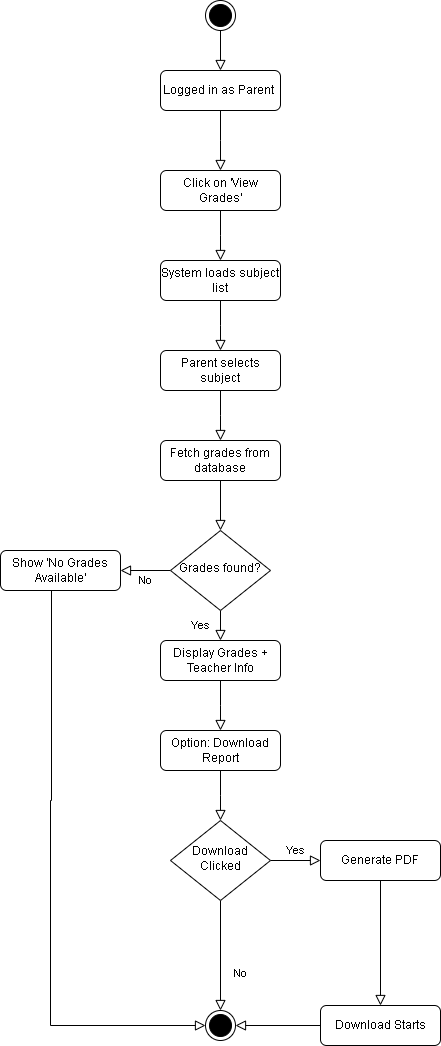

The diagram above was exported from draw.io. Its source (the exported page's mxGraphModel, read from the mxfile embedded in the PNG):
<mxGraphModel dx="872" dy="1608" grid="1" gridSize="10" guides="1" tooltips="1" connect="1" arrows="1" fold="1" page="1" pageScale="1" pageWidth="827" pageHeight="1169" math="0" shadow="0">
  <root>
    <mxCell id="WIyWlLk6GJQsqaUBKTNV-0" />
    <mxCell id="WIyWlLk6GJQsqaUBKTNV-1" parent="WIyWlLk6GJQsqaUBKTNV-0" />
    <mxCell id="WIyWlLk6GJQsqaUBKTNV-2" value="" style="rounded=0;html=1;jettySize=auto;orthogonalLoop=1;fontSize=11;endArrow=block;endFill=0;endSize=8;strokeWidth=1;shadow=0;labelBackgroundColor=none;edgeStyle=orthogonalEdgeStyle;" parent="WIyWlLk6GJQsqaUBKTNV-1" source="WIyWlLk6GJQsqaUBKTNV-3" target="WIyWlLk6GJQsqaUBKTNV-6" edge="1">
      <mxGeometry relative="1" as="geometry" />
    </mxCell>
    <mxCell id="WIyWlLk6GJQsqaUBKTNV-3" value="Fetch grades from database" style="rounded=1;whiteSpace=wrap;html=1;fontSize=12;glass=0;strokeWidth=1;shadow=0;" parent="WIyWlLk6GJQsqaUBKTNV-1" vertex="1">
      <mxGeometry x="160" y="80" width="120" height="40" as="geometry" />
    </mxCell>
    <mxCell id="WIyWlLk6GJQsqaUBKTNV-4" value="Yes" style="rounded=0;html=1;jettySize=auto;orthogonalLoop=1;fontSize=11;endArrow=block;endFill=0;endSize=8;strokeWidth=1;shadow=0;labelBackgroundColor=none;edgeStyle=orthogonalEdgeStyle;entryX=0.5;entryY=0;entryDx=0;entryDy=0;" parent="WIyWlLk6GJQsqaUBKTNV-1" source="WIyWlLk6GJQsqaUBKTNV-6" target="PFOBRnu6n9l7gSPiP2tN-9" edge="1">
      <mxGeometry y="20" relative="1" as="geometry">
        <mxPoint as="offset" />
      </mxGeometry>
    </mxCell>
    <mxCell id="WIyWlLk6GJQsqaUBKTNV-5" value="No" style="edgeStyle=orthogonalEdgeStyle;rounded=0;html=1;jettySize=auto;orthogonalLoop=1;fontSize=11;endArrow=block;endFill=0;endSize=8;strokeWidth=1;shadow=0;labelBackgroundColor=none;" parent="WIyWlLk6GJQsqaUBKTNV-1" source="WIyWlLk6GJQsqaUBKTNV-6" target="WIyWlLk6GJQsqaUBKTNV-7" edge="1">
      <mxGeometry y="10" relative="1" as="geometry">
        <mxPoint as="offset" />
      </mxGeometry>
    </mxCell>
    <mxCell id="WIyWlLk6GJQsqaUBKTNV-6" value="Grades found?" style="rhombus;whiteSpace=wrap;html=1;shadow=0;fontFamily=Helvetica;fontSize=12;align=center;strokeWidth=1;spacing=6;spacingTop=-4;" parent="WIyWlLk6GJQsqaUBKTNV-1" vertex="1">
      <mxGeometry x="170" y="170" width="100" height="80" as="geometry" />
    </mxCell>
    <mxCell id="WIyWlLk6GJQsqaUBKTNV-7" value="Show 'No Grades Available'" style="rounded=1;whiteSpace=wrap;html=1;fontSize=12;glass=0;strokeWidth=1;shadow=0;" parent="WIyWlLk6GJQsqaUBKTNV-1" vertex="1">
      <mxGeometry y="190" width="120" height="40" as="geometry" />
    </mxCell>
    <mxCell id="WIyWlLk6GJQsqaUBKTNV-8" value="No" style="rounded=0;html=1;jettySize=auto;orthogonalLoop=1;fontSize=11;endArrow=block;endFill=0;endSize=8;strokeWidth=1;shadow=0;labelBackgroundColor=none;edgeStyle=orthogonalEdgeStyle;" parent="WIyWlLk6GJQsqaUBKTNV-1" source="WIyWlLk6GJQsqaUBKTNV-10" target="PFOBRnu6n9l7gSPiP2tN-12" edge="1">
      <mxGeometry x="0.3333" y="20" relative="1" as="geometry">
        <mxPoint as="offset" />
        <mxPoint x="220" y="600" as="targetPoint" />
      </mxGeometry>
    </mxCell>
    <mxCell id="WIyWlLk6GJQsqaUBKTNV-9" value="Yes" style="edgeStyle=orthogonalEdgeStyle;rounded=0;html=1;jettySize=auto;orthogonalLoop=1;fontSize=11;endArrow=block;endFill=0;endSize=8;strokeWidth=1;shadow=0;labelBackgroundColor=none;" parent="WIyWlLk6GJQsqaUBKTNV-1" source="WIyWlLk6GJQsqaUBKTNV-10" target="WIyWlLk6GJQsqaUBKTNV-12" edge="1">
      <mxGeometry y="10" relative="1" as="geometry">
        <mxPoint as="offset" />
      </mxGeometry>
    </mxCell>
    <mxCell id="WIyWlLk6GJQsqaUBKTNV-10" value="Download Clicked" style="rhombus;whiteSpace=wrap;html=1;shadow=0;fontFamily=Helvetica;fontSize=12;align=center;strokeWidth=1;spacing=6;spacingTop=-4;" parent="WIyWlLk6GJQsqaUBKTNV-1" vertex="1">
      <mxGeometry x="170" y="460" width="100" height="80" as="geometry" />
    </mxCell>
    <mxCell id="WIyWlLk6GJQsqaUBKTNV-12" value="Generate PDF" style="rounded=1;whiteSpace=wrap;html=1;fontSize=12;glass=0;strokeWidth=1;shadow=0;" parent="WIyWlLk6GJQsqaUBKTNV-1" vertex="1">
      <mxGeometry x="320" y="480" width="120" height="40" as="geometry" />
    </mxCell>
    <mxCell id="PFOBRnu6n9l7gSPiP2tN-0" value="" style="rounded=0;html=1;jettySize=auto;orthogonalLoop=1;fontSize=11;endArrow=block;endFill=0;endSize=8;strokeWidth=1;shadow=0;labelBackgroundColor=none;edgeStyle=orthogonalEdgeStyle;" edge="1" parent="WIyWlLk6GJQsqaUBKTNV-1" source="PFOBRnu6n9l7gSPiP2tN-1">
      <mxGeometry relative="1" as="geometry">
        <mxPoint x="220" y="80" as="targetPoint" />
      </mxGeometry>
    </mxCell>
    <mxCell id="PFOBRnu6n9l7gSPiP2tN-1" value="Parent selects subject" style="rounded=1;whiteSpace=wrap;html=1;fontSize=12;glass=0;strokeWidth=1;shadow=0;" vertex="1" parent="WIyWlLk6GJQsqaUBKTNV-1">
      <mxGeometry x="160" y="-10" width="120" height="40" as="geometry" />
    </mxCell>
    <mxCell id="PFOBRnu6n9l7gSPiP2tN-2" value="" style="rounded=0;html=1;jettySize=auto;orthogonalLoop=1;fontSize=11;endArrow=block;endFill=0;endSize=8;strokeWidth=1;shadow=0;labelBackgroundColor=none;edgeStyle=orthogonalEdgeStyle;" edge="1" parent="WIyWlLk6GJQsqaUBKTNV-1" source="PFOBRnu6n9l7gSPiP2tN-3">
      <mxGeometry relative="1" as="geometry">
        <mxPoint x="220" y="-10" as="targetPoint" />
      </mxGeometry>
    </mxCell>
    <mxCell id="PFOBRnu6n9l7gSPiP2tN-3" value="System loads subject list" style="rounded=1;whiteSpace=wrap;html=1;fontSize=12;glass=0;strokeWidth=1;shadow=0;" vertex="1" parent="WIyWlLk6GJQsqaUBKTNV-1">
      <mxGeometry x="160" y="-100" width="120" height="40" as="geometry" />
    </mxCell>
    <mxCell id="PFOBRnu6n9l7gSPiP2tN-4" value="" style="rounded=0;html=1;jettySize=auto;orthogonalLoop=1;fontSize=11;endArrow=block;endFill=0;endSize=8;strokeWidth=1;shadow=0;labelBackgroundColor=none;edgeStyle=orthogonalEdgeStyle;" edge="1" parent="WIyWlLk6GJQsqaUBKTNV-1" source="PFOBRnu6n9l7gSPiP2tN-5">
      <mxGeometry relative="1" as="geometry">
        <mxPoint x="220" y="-100" as="targetPoint" />
      </mxGeometry>
    </mxCell>
    <mxCell id="PFOBRnu6n9l7gSPiP2tN-5" value="Click on 'View Grades'" style="rounded=1;whiteSpace=wrap;html=1;fontSize=12;glass=0;strokeWidth=1;shadow=0;" vertex="1" parent="WIyWlLk6GJQsqaUBKTNV-1">
      <mxGeometry x="160" y="-190" width="120" height="40" as="geometry" />
    </mxCell>
    <mxCell id="PFOBRnu6n9l7gSPiP2tN-6" value="" style="rounded=0;html=1;jettySize=auto;orthogonalLoop=1;fontSize=11;endArrow=block;endFill=0;endSize=8;strokeWidth=1;shadow=0;labelBackgroundColor=none;edgeStyle=orthogonalEdgeStyle;" edge="1" parent="WIyWlLk6GJQsqaUBKTNV-1" source="PFOBRnu6n9l7gSPiP2tN-7">
      <mxGeometry relative="1" as="geometry">
        <mxPoint x="220" y="-190" as="targetPoint" />
      </mxGeometry>
    </mxCell>
    <mxCell id="PFOBRnu6n9l7gSPiP2tN-7" value="Logged in as Parent&amp;nbsp;" style="rounded=1;whiteSpace=wrap;html=1;fontSize=12;glass=0;strokeWidth=1;shadow=0;" vertex="1" parent="WIyWlLk6GJQsqaUBKTNV-1">
      <mxGeometry x="160" y="-290" width="120" height="40" as="geometry" />
    </mxCell>
    <mxCell id="PFOBRnu6n9l7gSPiP2tN-8" value="" style="rounded=0;html=1;jettySize=auto;orthogonalLoop=1;fontSize=11;endArrow=block;endFill=0;endSize=8;strokeWidth=1;shadow=0;labelBackgroundColor=none;edgeStyle=orthogonalEdgeStyle;" edge="1" parent="WIyWlLk6GJQsqaUBKTNV-1" source="PFOBRnu6n9l7gSPiP2tN-9">
      <mxGeometry relative="1" as="geometry">
        <mxPoint x="220" y="370" as="targetPoint" />
      </mxGeometry>
    </mxCell>
    <mxCell id="PFOBRnu6n9l7gSPiP2tN-9" value="Display Grades + Teacher Info" style="rounded=1;whiteSpace=wrap;html=1;fontSize=12;glass=0;strokeWidth=1;shadow=0;" vertex="1" parent="WIyWlLk6GJQsqaUBKTNV-1">
      <mxGeometry x="160" y="280" width="120" height="40" as="geometry" />
    </mxCell>
    <mxCell id="PFOBRnu6n9l7gSPiP2tN-10" value="" style="rounded=0;html=1;jettySize=auto;orthogonalLoop=1;fontSize=11;endArrow=block;endFill=0;endSize=8;strokeWidth=1;shadow=0;labelBackgroundColor=none;edgeStyle=orthogonalEdgeStyle;" edge="1" parent="WIyWlLk6GJQsqaUBKTNV-1" source="PFOBRnu6n9l7gSPiP2tN-11">
      <mxGeometry relative="1" as="geometry">
        <mxPoint x="220" y="460" as="targetPoint" />
      </mxGeometry>
    </mxCell>
    <mxCell id="PFOBRnu6n9l7gSPiP2tN-11" value="Option: Download Report" style="rounded=1;whiteSpace=wrap;html=1;fontSize=12;glass=0;strokeWidth=1;shadow=0;" vertex="1" parent="WIyWlLk6GJQsqaUBKTNV-1">
      <mxGeometry x="160" y="370" width="120" height="40" as="geometry" />
    </mxCell>
    <mxCell id="PFOBRnu6n9l7gSPiP2tN-12" value="" style="ellipse;html=1;shape=endState;fillColor=#000000;strokeColor=#000000;" vertex="1" parent="WIyWlLk6GJQsqaUBKTNV-1">
      <mxGeometry x="205" y="650" width="30" height="30" as="geometry" />
    </mxCell>
    <mxCell id="PFOBRnu6n9l7gSPiP2tN-13" value="Download Starts" style="rounded=1;whiteSpace=wrap;html=1;fontSize=12;glass=0;strokeWidth=1;shadow=0;" vertex="1" parent="WIyWlLk6GJQsqaUBKTNV-1">
      <mxGeometry x="320" y="645" width="120" height="40" as="geometry" />
    </mxCell>
    <mxCell id="PFOBRnu6n9l7gSPiP2tN-14" value="" style="rounded=0;html=1;jettySize=auto;orthogonalLoop=1;fontSize=11;endArrow=block;endFill=0;endSize=8;strokeWidth=1;shadow=0;labelBackgroundColor=none;edgeStyle=orthogonalEdgeStyle;" edge="1" parent="WIyWlLk6GJQsqaUBKTNV-1" source="WIyWlLk6GJQsqaUBKTNV-12" target="PFOBRnu6n9l7gSPiP2tN-13">
      <mxGeometry relative="1" as="geometry">
        <mxPoint x="230" y="470" as="targetPoint" />
        <mxPoint x="230" y="420" as="sourcePoint" />
      </mxGeometry>
    </mxCell>
    <mxCell id="PFOBRnu6n9l7gSPiP2tN-15" value="" style="rounded=0;html=1;jettySize=auto;orthogonalLoop=1;fontSize=11;endArrow=block;endFill=0;endSize=8;strokeWidth=1;shadow=0;labelBackgroundColor=none;edgeStyle=orthogonalEdgeStyle;" edge="1" parent="WIyWlLk6GJQsqaUBKTNV-1" source="PFOBRnu6n9l7gSPiP2tN-13" target="PFOBRnu6n9l7gSPiP2tN-12">
      <mxGeometry relative="1" as="geometry">
        <mxPoint x="390" y="650" as="targetPoint" />
        <mxPoint x="390" y="530" as="sourcePoint" />
      </mxGeometry>
    </mxCell>
    <mxCell id="PFOBRnu6n9l7gSPiP2tN-17" value="" style="rounded=0;html=1;jettySize=auto;orthogonalLoop=1;fontSize=11;endArrow=block;endFill=0;endSize=8;strokeWidth=1;shadow=0;labelBackgroundColor=none;edgeStyle=orthogonalEdgeStyle;exitX=0.425;exitY=1;exitDx=0;exitDy=0;exitPerimeter=0;" edge="1" parent="WIyWlLk6GJQsqaUBKTNV-1" source="WIyWlLk6GJQsqaUBKTNV-7" target="PFOBRnu6n9l7gSPiP2tN-12">
      <mxGeometry relative="1" as="geometry">
        <mxPoint x="390" y="655" as="targetPoint" />
        <mxPoint x="390" y="530" as="sourcePoint" />
        <Array as="points">
          <mxPoint x="51" y="440" />
          <mxPoint x="50" y="440" />
          <mxPoint x="50" y="665" />
        </Array>
      </mxGeometry>
    </mxCell>
    <mxCell id="PFOBRnu6n9l7gSPiP2tN-18" value="" style="ellipse;html=1;shape=endState;fillColor=#000000;strokeColor=#000000;" vertex="1" parent="WIyWlLk6GJQsqaUBKTNV-1">
      <mxGeometry x="205" y="-360" width="30" height="30" as="geometry" />
    </mxCell>
    <mxCell id="PFOBRnu6n9l7gSPiP2tN-19" value="" style="rounded=0;html=1;jettySize=auto;orthogonalLoop=1;fontSize=11;endArrow=block;endFill=0;endSize=8;strokeWidth=1;shadow=0;labelBackgroundColor=none;edgeStyle=orthogonalEdgeStyle;" edge="1" parent="WIyWlLk6GJQsqaUBKTNV-1" source="PFOBRnu6n9l7gSPiP2tN-18" target="PFOBRnu6n9l7gSPiP2tN-7">
      <mxGeometry relative="1" as="geometry">
        <mxPoint x="230" y="-180" as="targetPoint" />
        <mxPoint x="230" y="-240" as="sourcePoint" />
      </mxGeometry>
    </mxCell>
  </root>
</mxGraphModel>